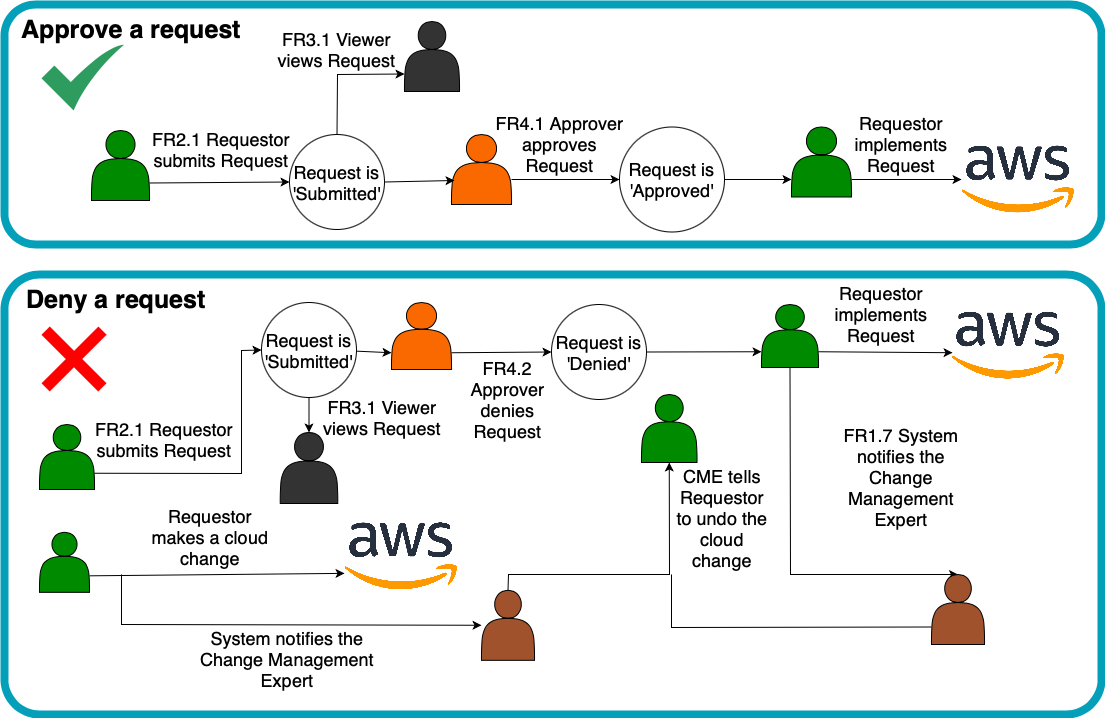

The diagram above was exported from draw.io. Its source (the exported page's mxGraphModel, read from the mxfile embedded in the PNG):
<mxGraphModel dx="1306" dy="867" grid="1" gridSize="10" guides="1" tooltips="1" connect="1" arrows="1" fold="1" page="1" pageScale="1" pageWidth="850" pageHeight="1100" math="0" shadow="0">
  <root>
    <mxCell id="0" />
    <mxCell id="1" parent="0" />
    <mxCell id="ohbGAUssjoo39RmZBmzl-65" value="" style="rounded=1;whiteSpace=wrap;html=1;strokeWidth=8;strokeColor=#049FB9;perimeterSpacing=2;glass=0;shadow=0;fontSize=18;arcSize=8;" parent="1" vertex="1">
      <mxGeometry x="23" y="400" width="1097" height="440" as="geometry" />
    </mxCell>
    <mxCell id="ohbGAUssjoo39RmZBmzl-64" value="" style="rounded=1;whiteSpace=wrap;html=1;strokeWidth=8;strokeColor=#049FB9;perimeterSpacing=2;glass=0;shadow=0;fontSize=18;arcSize=13;" parent="1" vertex="1">
      <mxGeometry x="23" y="130" width="1097" height="240" as="geometry" />
    </mxCell>
    <mxCell id="3Q0J2ihtXXGWp4HJMaG4-1" value="" style="shape=actor;whiteSpace=wrap;html=1;fillColor=#008a00;strokeColor=#000000;verticalAlign=bottom;fontSize=18;fontColor=#ffffff;" parent="1" vertex="1">
      <mxGeometry x="110" y="256" width="58" height="70" as="geometry" />
    </mxCell>
    <mxCell id="3Q0J2ihtXXGWp4HJMaG4-3" value="" style="shape=actor;whiteSpace=wrap;html=1;fontSize=18;fillColor=#333333;strokeColor=#000000;fontColor=#ffffff;" parent="1" vertex="1">
      <mxGeometry x="423" y="147" width="55" height="70" as="geometry" />
    </mxCell>
    <mxCell id="3Q0J2ihtXXGWp4HJMaG4-4" value="" style="shape=actor;whiteSpace=wrap;html=1;fontSize=18;fillColor=#fa6800;strokeColor=#000000;fontColor=#000000;" parent="1" vertex="1">
      <mxGeometry x="470" y="260" width="60" height="70" as="geometry" />
    </mxCell>
    <mxCell id="3Q0J2ihtXXGWp4HJMaG4-6" value="" style="endArrow=classic;html=1;rounded=0;exitX=1;exitY=0.75;exitDx=0;exitDy=0;entryX=0;entryY=0.5;entryDx=0;entryDy=0;fontSize=18;" parent="1" source="3Q0J2ihtXXGWp4HJMaG4-1" target="3Q0J2ihtXXGWp4HJMaG4-7" edge="1">
      <mxGeometry width="50" height="50" relative="1" as="geometry">
        <mxPoint x="400" y="470" as="sourcePoint" />
        <mxPoint x="180" y="285" as="targetPoint" />
      </mxGeometry>
    </mxCell>
    <mxCell id="3Q0J2ihtXXGWp4HJMaG4-8" value="" style="endArrow=classic;html=1;rounded=0;entryX=0;entryY=0.5;entryDx=0;entryDy=0;exitX=1;exitY=0.643;exitDx=0;exitDy=0;fontSize=18;exitPerimeter=0;" parent="1" source="3Q0J2ihtXXGWp4HJMaG4-4" target="3Q0J2ihtXXGWp4HJMaG4-9" edge="1">
      <mxGeometry width="50" height="50" relative="1" as="geometry">
        <mxPoint x="370" y="290" as="sourcePoint" />
        <mxPoint x="340" y="280" as="targetPoint" />
        <Array as="points" />
      </mxGeometry>
    </mxCell>
    <mxCell id="3Q0J2ihtXXGWp4HJMaG4-9" value="Request is 'Approved'" style="ellipse;whiteSpace=wrap;html=1;aspect=fixed;fontSize=18;" parent="1" vertex="1">
      <mxGeometry x="638" y="252.5" width="105" height="105" as="geometry" />
    </mxCell>
    <mxCell id="3Q0J2ihtXXGWp4HJMaG4-11" value="FR2.1 Requestor submits Request" style="text;html=1;strokeColor=none;fillColor=none;align=center;verticalAlign=middle;whiteSpace=wrap;rounded=0;fontSize=18;" parent="1" vertex="1">
      <mxGeometry x="170" y="260" width="140" height="30" as="geometry" />
    </mxCell>
    <mxCell id="3Q0J2ihtXXGWp4HJMaG4-13" value="" style="endArrow=classic;html=1;rounded=0;exitX=1;exitY=0.5;exitDx=0;exitDy=0;entryX=0.05;entryY=0.657;entryDx=0;entryDy=0;fontSize=18;entryPerimeter=0;" parent="1" source="3Q0J2ihtXXGWp4HJMaG4-7" target="3Q0J2ihtXXGWp4HJMaG4-4" edge="1">
      <mxGeometry width="50" height="50" relative="1" as="geometry">
        <mxPoint x="270" y="304.5" as="sourcePoint" />
        <mxPoint x="350" y="320" as="targetPoint" />
        <Array as="points" />
      </mxGeometry>
    </mxCell>
    <mxCell id="3Q0J2ihtXXGWp4HJMaG4-14" value="FR4.1 Approver approves Request" style="text;html=1;strokeColor=none;fillColor=none;align=center;verticalAlign=middle;whiteSpace=wrap;rounded=0;fontSize=18;" parent="1" vertex="1">
      <mxGeometry x="510" y="255" width="137" height="30" as="geometry" />
    </mxCell>
    <mxCell id="3Q0J2ihtXXGWp4HJMaG4-15" value="" style="endArrow=classic;html=1;rounded=0;entryX=0;entryY=0.75;entryDx=0;entryDy=0;exitX=0.5;exitY=0;exitDx=0;exitDy=0;fontSize=18;" parent="1" source="3Q0J2ihtXXGWp4HJMaG4-7" target="3Q0J2ihtXXGWp4HJMaG4-3" edge="1">
      <mxGeometry width="50" height="50" relative="1" as="geometry">
        <mxPoint x="230" y="260" as="sourcePoint" />
        <mxPoint x="280" y="220" as="targetPoint" />
        <Array as="points">
          <mxPoint x="356" y="200" />
        </Array>
      </mxGeometry>
    </mxCell>
    <mxCell id="3Q0J2ihtXXGWp4HJMaG4-16" value="FR3.1 Viewer views Request" style="text;html=1;strokeColor=none;fillColor=none;align=center;verticalAlign=middle;whiteSpace=wrap;rounded=0;fontSize=18;" parent="1" vertex="1">
      <mxGeometry x="293" y="160" width="125" height="30" as="geometry" />
    </mxCell>
    <mxCell id="3Q0J2ihtXXGWp4HJMaG4-19" value="" style="endArrow=classic;html=1;rounded=0;exitX=1;exitY=0.75;exitDx=0;exitDy=0;fontSize=18;" parent="1" source="3Q0J2ihtXXGWp4HJMaG4-21" target="3Q0J2ihtXXGWp4HJMaG4-24" edge="1">
      <mxGeometry width="50" height="50" relative="1" as="geometry">
        <mxPoint x="600" y="305" as="sourcePoint" />
        <mxPoint x="670" y="305" as="targetPoint" />
        <Array as="points" />
      </mxGeometry>
    </mxCell>
    <mxCell id="3Q0J2ihtXXGWp4HJMaG4-23" value="Requestor implements Request" style="text;html=1;strokeColor=none;fillColor=none;align=center;verticalAlign=middle;whiteSpace=wrap;rounded=0;fontSize=18;" parent="1" vertex="1">
      <mxGeometry x="890" y="255" width="60" height="30" as="geometry" />
    </mxCell>
    <mxCell id="3Q0J2ihtXXGWp4HJMaG4-24" value="" style="shape=image;verticalLabelPosition=bottom;labelBackgroundColor=default;verticalAlign=top;aspect=fixed;imageAspect=0;image=https://upload.wikimedia.org/wikipedia/commons/thumb/9/93/Amazon_Web_Services_Logo.svg/1280px-Amazon_Web_Services_Logo.svg.png;fontSize=18;" parent="1" vertex="1">
      <mxGeometry x="980" y="271.09" width="113.4" height="67.82" as="geometry" />
    </mxCell>
    <mxCell id="ohbGAUssjoo39RmZBmzl-35" value="" style="shape=actor;whiteSpace=wrap;html=1;fillColor=#008a00;strokeColor=#000000;verticalAlign=bottom;fontSize=18;fontColor=#ffffff;" parent="1" vertex="1">
      <mxGeometry x="58" y="550" width="55" height="65" as="geometry" />
    </mxCell>
    <mxCell id="ohbGAUssjoo39RmZBmzl-36" value="" style="shape=actor;whiteSpace=wrap;html=1;fontSize=18;fillColor=#fa6800;strokeColor=#000000;fontColor=#000000;" parent="1" vertex="1">
      <mxGeometry x="410" y="428" width="60" height="67" as="geometry" />
    </mxCell>
    <mxCell id="ohbGAUssjoo39RmZBmzl-37" value="" style="endArrow=classic;html=1;rounded=0;exitX=1;exitY=0.75;exitDx=0;exitDy=0;entryX=0;entryY=0.5;entryDx=0;entryDy=0;fontSize=18;" parent="1" source="ohbGAUssjoo39RmZBmzl-35" target="ohbGAUssjoo39RmZBmzl-38" edge="1">
      <mxGeometry width="50" height="50" relative="1" as="geometry">
        <mxPoint x="398" y="630" as="sourcePoint" />
        <mxPoint x="178" y="445" as="targetPoint" />
        <Array as="points">
          <mxPoint x="260" y="599" />
          <mxPoint x="260" y="476" />
        </Array>
      </mxGeometry>
    </mxCell>
    <mxCell id="ohbGAUssjoo39RmZBmzl-39" value="" style="endArrow=classic;html=1;rounded=0;entryX=0;entryY=0.5;entryDx=0;entryDy=0;exitX=1;exitY=0.75;exitDx=0;exitDy=0;fontSize=18;" parent="1" source="ohbGAUssjoo39RmZBmzl-36" target="ohbGAUssjoo39RmZBmzl-40" edge="1">
      <mxGeometry width="50" height="50" relative="1" as="geometry">
        <mxPoint x="368" y="450" as="sourcePoint" />
        <mxPoint x="338" y="440" as="targetPoint" />
        <Array as="points" />
      </mxGeometry>
    </mxCell>
    <mxCell id="ohbGAUssjoo39RmZBmzl-40" value="Request is 'Denied'" style="ellipse;whiteSpace=wrap;html=1;aspect=fixed;fontSize=18;" parent="1" vertex="1">
      <mxGeometry x="570" y="430" width="95" height="95" as="geometry" />
    </mxCell>
    <mxCell id="ohbGAUssjoo39RmZBmzl-41" value="" style="endArrow=classic;html=1;rounded=0;entryX=0;entryY=0.75;entryDx=0;entryDy=0;fontSize=18;" parent="1" source="ohbGAUssjoo39RmZBmzl-38" target="ohbGAUssjoo39RmZBmzl-36" edge="1">
      <mxGeometry width="50" height="50" relative="1" as="geometry">
        <mxPoint x="268" y="465" as="sourcePoint" />
        <mxPoint x="348" y="480" as="targetPoint" />
        <Array as="points" />
      </mxGeometry>
    </mxCell>
    <mxCell id="ohbGAUssjoo39RmZBmzl-42" value="FR4.2 Approver denies Request" style="text;html=1;strokeColor=none;fillColor=none;align=center;verticalAlign=middle;whiteSpace=wrap;rounded=0;fontSize=18;" parent="1" vertex="1">
      <mxGeometry x="465" y="510" width="123" height="30" as="geometry" />
    </mxCell>
    <mxCell id="ohbGAUssjoo39RmZBmzl-43" value="" style="endArrow=classic;html=1;rounded=0;entryX=0.5;entryY=0;entryDx=0;entryDy=0;exitX=0.5;exitY=1;exitDx=0;exitDy=0;fontSize=18;" parent="1" source="ohbGAUssjoo39RmZBmzl-38" target="ohbGAUssjoo39RmZBmzl-55" edge="1">
      <mxGeometry width="50" height="50" relative="1" as="geometry">
        <mxPoint x="170" y="550" as="sourcePoint" />
        <mxPoint x="228" y="370" as="targetPoint" />
      </mxGeometry>
    </mxCell>
    <mxCell id="ohbGAUssjoo39RmZBmzl-44" value="FR3.1 Viewer views Request" style="text;html=1;strokeColor=none;fillColor=none;align=center;verticalAlign=middle;whiteSpace=wrap;rounded=0;fontSize=18;" parent="1" vertex="1">
      <mxGeometry x="326.4" y="528" width="150" height="30" as="geometry" />
    </mxCell>
    <mxCell id="ohbGAUssjoo39RmZBmzl-45" value="" style="endArrow=classic;html=1;rounded=0;entryX=0.009;entryY=0.605;entryDx=0;entryDy=0;exitX=1;exitY=0.75;exitDx=0;exitDy=0;fontSize=18;entryPerimeter=0;" parent="1" source="ohbGAUssjoo39RmZBmzl-47" target="ohbGAUssjoo39RmZBmzl-49" edge="1">
      <mxGeometry width="50" height="50" relative="1" as="geometry">
        <mxPoint x="598" y="465" as="sourcePoint" />
        <mxPoint x="668" y="465" as="targetPoint" />
        <Array as="points" />
      </mxGeometry>
    </mxCell>
    <mxCell id="ohbGAUssjoo39RmZBmzl-46" value="" style="endArrow=classic;html=1;rounded=0;entryX=0;entryY=0.75;entryDx=0;entryDy=0;fontSize=18;exitX=1;exitY=0.5;exitDx=0;exitDy=0;" parent="1" source="ohbGAUssjoo39RmZBmzl-40" target="ohbGAUssjoo39RmZBmzl-47" edge="1">
      <mxGeometry width="50" height="50" relative="1" as="geometry">
        <mxPoint x="508" y="464.5" as="sourcePoint" />
        <mxPoint x="548" y="465" as="targetPoint" />
        <Array as="points" />
      </mxGeometry>
    </mxCell>
    <mxCell id="ohbGAUssjoo39RmZBmzl-47" value="" style="shape=actor;whiteSpace=wrap;html=1;fillColor=#008a00;strokeColor=#000000;verticalAlign=bottom;fontSize=18;fontColor=#ffffff;" parent="1" vertex="1">
      <mxGeometry x="780" y="430" width="57" height="63" as="geometry" />
    </mxCell>
    <mxCell id="ohbGAUssjoo39RmZBmzl-48" value="Requestor implements Request" style="text;html=1;strokeColor=none;fillColor=none;align=center;verticalAlign=middle;whiteSpace=wrap;rounded=0;fontSize=18;" parent="1" vertex="1">
      <mxGeometry x="870" y="425" width="60" height="30" as="geometry" />
    </mxCell>
    <mxCell id="ohbGAUssjoo39RmZBmzl-49" value="" style="shape=image;verticalLabelPosition=bottom;labelBackgroundColor=default;verticalAlign=top;aspect=fixed;imageAspect=0;image=https://upload.wikimedia.org/wikipedia/commons/thumb/9/93/Amazon_Web_Services_Logo.svg/1280px-Amazon_Web_Services_Logo.svg.png;fontSize=18;" parent="1" vertex="1">
      <mxGeometry x="970" y="437.18" width="113.4" height="67.82" as="geometry" />
    </mxCell>
    <mxCell id="ohbGAUssjoo39RmZBmzl-51" value="FR2.1 Requestor submits Request" style="text;html=1;strokeColor=none;fillColor=none;align=center;verticalAlign=middle;whiteSpace=wrap;rounded=0;fontSize=18;" parent="1" vertex="1">
      <mxGeometry x="113" y="550" width="140" height="30" as="geometry" />
    </mxCell>
    <mxCell id="ohbGAUssjoo39RmZBmzl-53" value="FR1.7 System notifies the Change Management Expert" style="text;html=1;strokeColor=none;fillColor=none;align=center;verticalAlign=middle;whiteSpace=wrap;rounded=0;fontSize=18;" parent="1" vertex="1">
      <mxGeometry x="860" y="588" width="120" height="30" as="geometry" />
    </mxCell>
    <mxCell id="ohbGAUssjoo39RmZBmzl-54" value="" style="endArrow=classic;html=1;rounded=0;entryX=0.5;entryY=0;entryDx=0;entryDy=0;fontSize=18;exitX=0.5;exitY=1;exitDx=0;exitDy=0;" parent="1" source="ohbGAUssjoo39RmZBmzl-47" target="ohbGAUssjoo39RmZBmzl-52" edge="1">
      <mxGeometry width="50" height="50" relative="1" as="geometry">
        <mxPoint x="630" y="470" as="sourcePoint" />
        <mxPoint x="558" y="460" as="targetPoint" />
        <Array as="points">
          <mxPoint x="809" y="700" />
        </Array>
      </mxGeometry>
    </mxCell>
    <mxCell id="ohbGAUssjoo39RmZBmzl-55" value="" style="shape=actor;whiteSpace=wrap;html=1;fontSize=18;fillColor=#333333;strokeColor=#000000;fontColor=#ffffff;" parent="1" vertex="1">
      <mxGeometry x="298.75" y="558" width="57.5" height="71" as="geometry" />
    </mxCell>
    <mxCell id="ohbGAUssjoo39RmZBmzl-56" value="" style="shape=actor;whiteSpace=wrap;html=1;fillColor=#008a00;strokeColor=#000000;verticalAlign=bottom;fontSize=18;fontColor=#ffffff;" parent="1" vertex="1">
      <mxGeometry x="58.00000000000002" y="657.82" width="50" height="60" as="geometry" />
    </mxCell>
    <mxCell id="ohbGAUssjoo39RmZBmzl-57" value="Requestor makes a cloud change" style="text;html=1;strokeColor=none;fillColor=none;align=center;verticalAlign=middle;whiteSpace=wrap;rounded=0;fontSize=18;" parent="1" vertex="1">
      <mxGeometry x="168" y="648" width="122" height="30" as="geometry" />
    </mxCell>
    <mxCell id="ohbGAUssjoo39RmZBmzl-58" value="" style="shape=image;verticalLabelPosition=bottom;labelBackgroundColor=default;verticalAlign=top;aspect=fixed;imageAspect=0;image=https://upload.wikimedia.org/wikipedia/commons/thumb/9/93/Amazon_Web_Services_Logo.svg/1280px-Amazon_Web_Services_Logo.svg.png;fontSize=18;" parent="1" vertex="1">
      <mxGeometry x="363" y="648" width="113.4" height="67.82" as="geometry" />
    </mxCell>
    <mxCell id="ohbGAUssjoo39RmZBmzl-59" value="" style="shape=actor;whiteSpace=wrap;html=1;fontSize=18;fillColor=#a0522d;fontColor=#ffffff;strokeColor=#000000;" parent="1" vertex="1">
      <mxGeometry x="500" y="715.82" width="53" height="70" as="geometry" />
    </mxCell>
    <mxCell id="ohbGAUssjoo39RmZBmzl-60" value="System notifies the Change Management Expert" style="text;html=1;strokeColor=none;fillColor=none;align=center;verticalAlign=middle;whiteSpace=wrap;rounded=0;fontSize=18;" parent="1" vertex="1">
      <mxGeometry x="208" y="770" width="195.6" height="30" as="geometry" />
    </mxCell>
    <mxCell id="ohbGAUssjoo39RmZBmzl-61" value="" style="endArrow=classic;html=1;rounded=0;entryX=0;entryY=0.75;entryDx=0;entryDy=0;exitX=1;exitY=0.75;exitDx=0;exitDy=0;fontSize=18;" parent="1" target="ohbGAUssjoo39RmZBmzl-58" edge="1">
      <mxGeometry width="50" height="50" relative="1" as="geometry">
        <mxPoint x="108.00000000000003" y="701.32" as="sourcePoint" />
        <mxPoint x="178.00000000000003" y="701.32" as="targetPoint" />
        <Array as="points" />
      </mxGeometry>
    </mxCell>
    <mxCell id="ohbGAUssjoo39RmZBmzl-62" value="" style="endArrow=classic;html=1;rounded=0;fontSize=18;" parent="1" target="ohbGAUssjoo39RmZBmzl-59" edge="1">
      <mxGeometry width="50" height="50" relative="1" as="geometry">
        <mxPoint x="140" y="700" as="sourcePoint" />
        <mxPoint x="140.4" y="775.82" as="targetPoint" />
        <Array as="points">
          <mxPoint x="140" y="750" />
        </Array>
      </mxGeometry>
    </mxCell>
    <mxCell id="ohbGAUssjoo39RmZBmzl-63" value="" style="sketch=0;html=1;strokeColor=none;shadow=0;align=center;fillColor=#2D9C5E;verticalAlign=top;labelPosition=center;verticalLabelPosition=bottom;shape=mxgraph.gcp2.check;fontSize=18;aspect=fixed;" parent="1" vertex="1">
      <mxGeometry x="60" y="170" width="82.5" height="66" as="geometry" />
    </mxCell>
    <mxCell id="ohbGAUssjoo39RmZBmzl-67" value="" style="shape=image;verticalLabelPosition=bottom;labelBackgroundColor=default;verticalAlign=top;aspect=fixed;imageAspect=0;image=https://upload.wikimedia.org/wikipedia/commons/thumb/5/5f/Red_X.svg/1200px-Red_X.svg.png;fontSize=18;" parent="1" vertex="1">
      <mxGeometry x="60" y="452" width="66" height="66" as="geometry" />
    </mxCell>
    <mxCell id="ohbGAUssjoo39RmZBmzl-68" value="" style="shape=actor;whiteSpace=wrap;html=1;fillColor=#008a00;strokeColor=#000000;verticalAlign=bottom;fontSize=18;fontColor=#ffffff;" parent="1" vertex="1">
      <mxGeometry x="660" y="520" width="55.5" height="68" as="geometry" />
    </mxCell>
    <mxCell id="ohbGAUssjoo39RmZBmzl-69" value="" style="endArrow=classic;html=1;rounded=0;entryX=0.5;entryY=1;entryDx=0;entryDy=0;exitX=0.5;exitY=0;exitDx=0;exitDy=0;fontSize=18;" parent="1" source="ohbGAUssjoo39RmZBmzl-59" target="ohbGAUssjoo39RmZBmzl-68" edge="1">
      <mxGeometry width="50" height="50" relative="1" as="geometry">
        <mxPoint x="365" y="710" as="sourcePoint" />
        <mxPoint x="410" y="660" as="targetPoint" />
        <Array as="points">
          <mxPoint x="527" y="700" />
          <mxPoint x="688" y="700" />
        </Array>
      </mxGeometry>
    </mxCell>
    <mxCell id="ohbGAUssjoo39RmZBmzl-74" value="CME tells Requestor to undo the cloud change" style="text;html=1;strokeColor=none;fillColor=none;align=center;verticalAlign=middle;whiteSpace=wrap;rounded=0;fontSize=18;" parent="1" vertex="1">
      <mxGeometry x="691" y="629" width="100" height="30" as="geometry" />
    </mxCell>
    <mxCell id="ohbGAUssjoo39RmZBmzl-52" value="" style="shape=actor;whiteSpace=wrap;html=1;fontSize=18;fillColor=#a0522d;fontColor=#ffffff;strokeColor=#000000;" parent="1" vertex="1">
      <mxGeometry x="950" y="700" width="53" height="70" as="geometry" />
    </mxCell>
    <mxCell id="ohbGAUssjoo39RmZBmzl-77" value="" style="endArrow=classic;html=1;rounded=0;fontSize=18;entryX=0;entryY=0.75;entryDx=0;entryDy=0;exitX=1;exitY=0.5;exitDx=0;exitDy=0;" parent="1" source="3Q0J2ihtXXGWp4HJMaG4-9" target="3Q0J2ihtXXGWp4HJMaG4-21" edge="1">
      <mxGeometry width="50" height="50" relative="1" as="geometry">
        <mxPoint x="750" y="290" as="sourcePoint" />
        <mxPoint x="980" y="305" as="targetPoint" />
        <Array as="points" />
      </mxGeometry>
    </mxCell>
    <mxCell id="3Q0J2ihtXXGWp4HJMaG4-21" value="" style="shape=actor;whiteSpace=wrap;html=1;fillColor=#008a00;strokeColor=#000000;verticalAlign=bottom;fontSize=18;fontColor=#ffffff;" parent="1" vertex="1">
      <mxGeometry x="810" y="252.5" width="60" height="70" as="geometry" />
    </mxCell>
    <mxCell id="3Q0J2ihtXXGWp4HJMaG4-7" value="Request is 'Submitted'" style="ellipse;whiteSpace=wrap;html=1;aspect=fixed;fontSize=18;" parent="1" vertex="1">
      <mxGeometry x="308" y="260" width="95" height="95" as="geometry" />
    </mxCell>
    <mxCell id="ohbGAUssjoo39RmZBmzl-81" value="" style="endArrow=none;html=1;rounded=0;entryX=0;entryY=0.75;entryDx=0;entryDy=0;" parent="1" target="ohbGAUssjoo39RmZBmzl-52" edge="1">
      <mxGeometry width="50" height="50" relative="1" as="geometry">
        <mxPoint x="690" y="700" as="sourcePoint" />
        <mxPoint x="770" y="720" as="targetPoint" />
        <Array as="points">
          <mxPoint x="690" y="753" />
        </Array>
      </mxGeometry>
    </mxCell>
    <mxCell id="ohbGAUssjoo39RmZBmzl-38" value="Request is 'Submitted'" style="ellipse;whiteSpace=wrap;html=1;aspect=fixed;fontSize=18;" parent="1" vertex="1">
      <mxGeometry x="280" y="428" width="95" height="95" as="geometry" />
    </mxCell>
    <mxCell id="FwM_kSrIjM1g0z0IMY2e-1" value="&lt;b&gt;&lt;font style=&quot;font-size: 25px;&quot;&gt;Deny a request&lt;/font&gt;&lt;/b&gt;" style="text;html=1;strokeColor=none;fillColor=none;align=center;verticalAlign=middle;whiteSpace=wrap;rounded=0;fontSize=18;" parent="1" vertex="1">
      <mxGeometry x="30" y="410" width="210" height="30" as="geometry" />
    </mxCell>
    <mxCell id="FwM_kSrIjM1g0z0IMY2e-2" value="&lt;b&gt;&lt;font style=&quot;font-size: 25px;&quot;&gt;Approve a request&lt;/font&gt;&lt;/b&gt;" style="text;html=1;strokeColor=none;fillColor=none;align=center;verticalAlign=middle;whiteSpace=wrap;rounded=0;fontSize=18;" parent="1" vertex="1">
      <mxGeometry x="30" y="140" width="240" height="30" as="geometry" />
    </mxCell>
  </root>
</mxGraphModel>